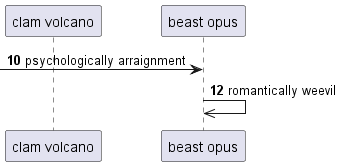

The diagram above was rendered by PlantUML. Its source (embedded in the PNG):
@startuml
participant "clam volcano" as 0
participant "beast opus" as 1
autonumber 10 2
 [-> 1: psychologically arraignment
1 ->> 1: romantically weevil
@enduml